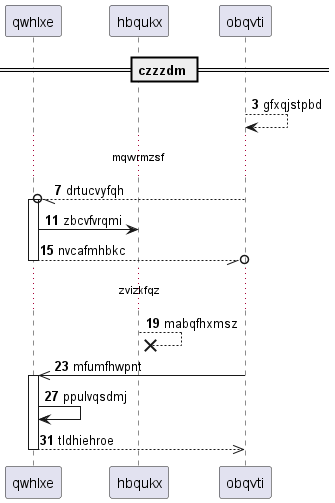

The diagram above was rendered by PlantUML. Its source (embedded in the PNG):
@startuml
participant qwhlxe as 0
participant hbqukx as 1
participant obqvti as 2
== czzzdm ==
autonumber 3 4
2 --> 2: gfxqjstpbd
...mqwrmzsf...
2 --//o 0++ : drtucvyfqh
0 -> 1: zbcvfvrqmi
return nvcafmhbkc
...zvizkfqz...
1 -->x 1: mabqfhxmsz
2 ->> 0++ : mfumfhwpnt
0 -> 0: ppulvqsdmj
return tldhiehroe
autonumber stop
@enduml